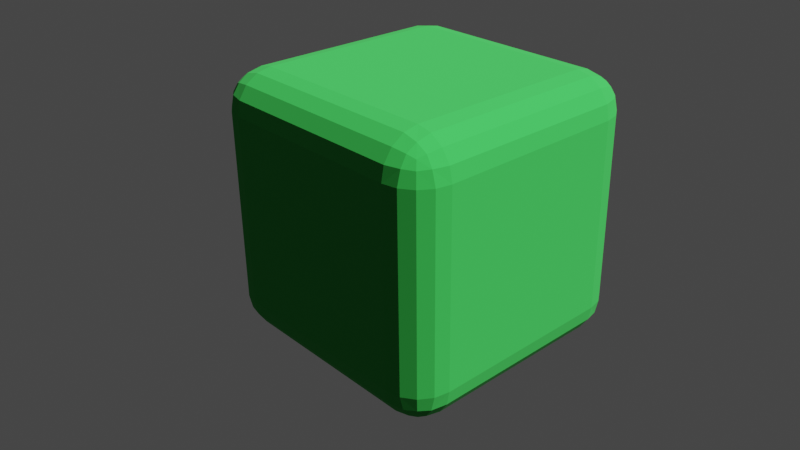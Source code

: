 # Source: bushed_arvr.blend  (saved by Blender 3.3.6; exported with 4.5.12 LTS)
import bpy
from mathutils import Matrix  # noqa: F401  (used for matrix-valued properties, if any)

bpy.ops.wm.read_factory_settings(use_empty=True)
scene = bpy.context.scene
scene.name = 'Scene'

# ---- collections
col_collection = bpy.data.collections.new('Collection'); scene.collection.children.link(col_collection)

# ---- materials (node trees are filled in below, after node groups)
mat_material = bpy.data.materials.new('Material')
mat_material.alpha_threshold = 0.0
mat_material.roughness = 0.5
mat_material.line_color = (0.0, 0.0, 0.0, 1.0)

# ---- material node trees
mat_material.use_nodes = True; mat_material.node_tree.nodes.clear()
_N = mat_material.node_tree.nodes; _L = mat_material.node_tree.links
n0 = _N.new('ShaderNodeOutputMaterial'); n0.name = 'Material Output'; n0.location = (300, 300)
n1 = _N.new('ShaderNodeBsdfPrincipled'); n1.name = 'Principled BSDF'; n1.location = (10, 300)
n1.distribution = 'GGX'
n1.subsurface_method = 'RANDOM_WALK_SKIN'
n1.inputs[0].default_value = (0.01906, 0.3563, 0.04397, 1.0)
n1.inputs[2].default_value = 1.0
n1.inputs[3].default_value = 1.45
n1.inputs[27].default_value = (0.0, 0.0, 0.0, 1.0)
n1.inputs[28].default_value = 1.0
_L.new(n1.outputs[0], n0.inputs[0])
n0.is_active_output = True

# ---- world
world_world = bpy.data.worlds.new('World'); scene.world = world_world
world_world.use_nodes = True; world_world.node_tree.nodes.clear()
_N = world_world.node_tree.nodes; _L = world_world.node_tree.links
n0 = _N.new('ShaderNodeOutputWorld'); n0.name = 'World Output'; n0.location = (300, 300)
n1 = _N.new('ShaderNodeBackground'); n1.name = 'Background'; n1.location = (10, 300)
n1.inputs[0].default_value = (0.05088, 0.05088, 0.05088, 1.0)
_L.new(n1.outputs[0], n0.inputs[0])
n0.is_active_output = True
world_world.color = (0.05088, 0.05088, 0.05088)
world_world.use_sun_shadow = False
world_world.sun_shadow_jitter_overblur = 0.0

# ---- cameras
cam_camera = bpy.data.cameras.new('Camera')
cam_camera.clip_start = 0.4
cam_camera.clip_end = 100.3
cam_camera.lens = 43.0
cam_camera.ortho_scale = 7.314
cam_camera.shift_x = -0.03
cam_camera.shift_y = -0.02

# ---- lights
light_light = bpy.data.lights.new('Light', 'SUN')
light_light.specular_factor = 0.8209
light_light.transmission_factor = 0.0
light_light.angle = 0.1993
light_light.energy = 7.0
light_light.shadow_soft_size = 0.1
light_light.shadow_cascade_max_distance = 1000.0

# ---- meshes
me_cube = bpy.data.meshes.new('Cube')
me_cube.from_pydata([(0.7177, 1.0, 0.7177), (0.7177, 0.7177, 1.0), (1.0, 0.7177, 0.7177), (0.7177, 0.9785, 0.8258), (0.7177, 0.9173, 0.9173), (0.8258, 0.9785, 0.7177), (0.8285, 0.9526, 0.8285), (0.8228, 0.903, 0.903), (0.8807, 0.8807, 0.8807), (0.8258, 0.7177, 0.9785), (0.9173, 0.7177, 0.9173), (0.7177, 0.8258, 0.9785), (0.8285, 0.8285, 0.9526), (0.903, 0.8228, 0.903), (0.9785, 0.8258, 0.7177), (0.9173, 0.9173, 0.7177), (0.9785, 0.7177, 0.8258), (0.9526, 0.8285, 0.8285), (0.903, 0.903, 0.8228), (0.7177, 0.7177, -1.0), (0.7177, 1.0, -0.7177), (1.0, 0.7177, -0.7177), (0.7177, 0.8258, -0.9785), (0.7177, 0.9173, -0.9173), (0.8258, 0.7177, -0.9785), (0.8285, 0.8285, -0.9526), (0.8228, 0.903, -0.903), (0.8807, 0.8807, -0.8807), (0.8258, 0.9785, -0.7177), (0.9173, 0.9173, -0.7177), (0.7177, 0.9785, -0.8258), (0.8285, 0.9526, -0.8285), (0.903, 0.903, -0.8228), (0.9785, 0.7177, -0.8258), (0.9173, 0.7177, -0.9173), (0.9785, 0.8258, -0.7177), (0.9526, 0.8285, -0.8285), (0.903, 0.8228, -0.903), (1.0, -0.7177, 0.7177), (0.7177, -0.7177, 1.0), (0.7177, -1.0, 0.7177), (0.9785, -0.7177, 0.8258), (0.9173, -0.7177, 0.9173), (0.9785, -0.8258, 0.7177), (0.9526, -0.8285, 0.8285), (0.903, -0.8228, 0.903), (0.8807, -0.8807, 0.8807), (0.7177, -0.8258, 0.9785), (0.7177, -0.9173, 0.9173), (0.8258, -0.7177, 0.9785), (0.8285, -0.8285, 0.9526), (0.8228, -0.903, 0.903), (0.8258, -0.9785, 0.7177), (0.9173, -0.9173, 0.7177), (0.7177, -0.9785, 0.8258), (0.8285, -0.9526, 0.8285), (0.903, -0.903, 0.8228), (1.0, -0.7177, -0.7177), (0.7177, -1.0, -0.7177), (0.7177, -0.7177, -1.0), (0.9785, -0.8258, -0.7177), (0.9173, -0.9173, -0.7177), (0.9785, -0.7177, -0.8258), (0.9526, -0.8285, -0.8285), (0.903, -0.903, -0.8228), (0.8807, -0.8807, -0.8807), (0.7177, -0.9785, -0.8258), (0.7177, -0.9173, -0.9173), (0.8258, -0.9785, -0.7177), (0.8285, -0.9526, -0.8285), (0.8228, -0.903, -0.903), (0.8258, -0.7177, -0.9785), (0.9173, -0.7177, -0.9173), (0.7177, -0.8258, -0.9785), (0.8285, -0.8285, -0.9526), (0.903, -0.8228, -0.903), (-0.7177, 1.0, 0.7177), (-1.0, 0.7177, 0.7177), (-0.7177, 0.7177, 1.0), (-0.8258, 0.9785, 0.7177), (-0.9173, 0.9173, 0.7177), (-0.7177, 0.9785, 0.8258), (-0.8285, 0.9526, 0.8285), (-0.903, 0.903, 0.8228), (-0.8807, 0.8807, 0.8807), (-0.9785, 0.7177, 0.8258), (-0.9173, 0.7177, 0.9173), (-0.9785, 0.8258, 0.7177), (-0.9526, 0.8285, 0.8285), (-0.903, 0.8228, 0.903), (-0.7177, 0.8258, 0.9785), (-0.7177, 0.9173, 0.9173), (-0.8258, 0.7177, 0.9785), (-0.8285, 0.8285, 0.9526), (-0.8228, 0.903, 0.903), (-1.0, 0.7177, -0.7177), (-0.7177, 1.0, -0.7177), (-0.7177, 0.7177, -1.0), (-0.9785, 0.8258, -0.7177), (-0.9173, 0.9173, -0.7177), (-0.9785, 0.7177, -0.8258), (-0.9526, 0.8285, -0.8285), (-0.903, 0.903, -0.8228), (-0.8807, 0.8807, -0.8807), (-0.7177, 0.9785, -0.8258), (-0.7177, 0.9173, -0.9173), (-0.8258, 0.9785, -0.7177), (-0.8285, 0.9526, -0.8285), (-0.8228, 0.903, -0.903), (-0.8258, 0.7177, -0.9785), (-0.9173, 0.7177, -0.9173), (-0.7177, 0.8258, -0.9785), (-0.8285, 0.8285, -0.9526), (-0.903, 0.8228, -0.903), (-1.0, -0.7177, 0.7177), (-0.7177, -1.0, 0.7177), (-0.7177, -0.7177, 1.0), (-0.9785, -0.8258, 0.7177), (-0.9173, -0.9173, 0.7177), (-0.9785, -0.7177, 0.8258), (-0.9526, -0.8285, 0.8285), (-0.903, -0.903, 0.8228), (-0.8807, -0.8807, 0.8807), (-0.7177, -0.9785, 0.8258), (-0.7177, -0.9173, 0.9173), (-0.8258, -0.9785, 0.7177), (-0.8285, -0.9526, 0.8285), (-0.8228, -0.903, 0.903), (-0.8258, -0.7177, 0.9785), (-0.9173, -0.7177, 0.9173), (-0.7177, -0.8258, 0.9785), (-0.8285, -0.8285, 0.9526), (-0.903, -0.8228, 0.903), (-0.7177, -0.7177, -1.0), (-0.7177, -1.0, -0.7177), (-1.0, -0.7177, -0.7177), (-0.7177, -0.8258, -0.9785), (-0.7177, -0.9173, -0.9173), (-0.8258, -0.7177, -0.9785), (-0.8285, -0.8285, -0.9526), (-0.8228, -0.903, -0.903), (-0.8807, -0.8807, -0.8807), (-0.8258, -0.9785, -0.7177), (-0.9173, -0.9173, -0.7177), (-0.7177, -0.9785, -0.8258), (-0.8285, -0.9526, -0.8285), (-0.903, -0.903, -0.8228), (-0.9785, -0.7177, -0.8258), (-0.9173, -0.7177, -0.9173), (-0.9785, -0.8258, -0.7177), (-0.9526, -0.8285, -0.8285), (-0.903, -0.8228, -0.903)], [], [(97, 19, 59, 133), (135, 114, 77, 95), (58, 40, 115, 134), (1, 78, 116, 39), (21, 2, 38, 57), (0, 3, 6, 5), (3, 4, 7, 6), (5, 6, 18, 15), (6, 7, 8, 18), (1, 9, 12, 11), (9, 10, 13, 12), (11, 12, 7, 4), (12, 13, 8, 7), (2, 14, 17, 16), (14, 15, 18, 17), (16, 17, 13, 10), (17, 18, 8, 13), (19, 22, 25, 24), (22, 23, 26, 25), (24, 25, 37, 34), (25, 26, 27, 37), (20, 28, 31, 30), (28, 29, 32, 31), (30, 31, 26, 23), (31, 32, 27, 26), (21, 33, 36, 35), (33, 34, 37, 36), (35, 36, 32, 29), (36, 37, 27, 32), (38, 41, 44, 43), (41, 42, 45, 44), (43, 44, 56, 53), (44, 45, 46, 56), (39, 47, 50, 49), (47, 48, 51, 50), (49, 50, 45, 42), (50, 51, 46, 45), (40, 52, 55, 54), (52, 53, 56, 55), (54, 55, 51, 48), (55, 56, 46, 51), (57, 60, 63, 62), (60, 61, 64, 63), (62, 63, 75, 72), (63, 64, 65, 75), (58, 66, 69, 68), (66, 67, 70, 69), (68, 69, 64, 61), (69, 70, 65, 64), (59, 71, 74, 73), (71, 72, 75, 74), (73, 74, 70, 67), (74, 75, 65, 70), (76, 79, 82, 81), (79, 80, 83, 82), (81, 82, 94, 91), (82, 83, 84, 94), (77, 85, 88, 87), (85, 86, 89, 88), (87, 88, 83, 80), (88, 89, 84, 83), (78, 90, 93, 92), (90, 91, 94, 93), (92, 93, 89, 86), (93, 94, 84, 89), (95, 98, 101, 100), (98, 99, 102, 101), (100, 101, 113, 110), (101, 102, 103, 113), (96, 104, 107, 106), (104, 105, 108, 107), (106, 107, 102, 99), (107, 108, 103, 102), (97, 109, 112, 111), (109, 110, 113, 112), (111, 112, 108, 105), (112, 113, 103, 108), (114, 117, 120, 119), (117, 118, 121, 120), (119, 120, 132, 129), (120, 121, 122, 132), (115, 123, 126, 125), (123, 124, 127, 126), (125, 126, 121, 118), (126, 127, 122, 121), (116, 128, 131, 130), (128, 129, 132, 131), (130, 131, 127, 124), (131, 132, 122, 127), (133, 136, 139, 138), (136, 137, 140, 139), (138, 139, 151, 148), (139, 140, 141, 151), (134, 142, 145, 144), (142, 143, 146, 145), (144, 145, 140, 137), (145, 146, 141, 140), (135, 147, 150, 149), (147, 148, 151, 150), (149, 150, 146, 143), (150, 151, 141, 146), (97, 133, 138, 109), (109, 138, 148, 110), (110, 148, 147, 100), (100, 147, 135, 95), (19, 97, 111, 22), (22, 111, 105, 23), (23, 105, 104, 30), (30, 104, 96, 20), (2, 21, 35, 14), (14, 35, 29, 15), (15, 29, 28, 5), (5, 28, 20, 0), (134, 115, 125, 142), (142, 125, 118, 143), (143, 118, 117, 149), (149, 117, 114, 135), (40, 58, 68, 52), (52, 68, 61, 53), (53, 61, 60, 43), (43, 60, 57, 38), (76, 96, 106, 79), (79, 106, 99, 80), (80, 99, 98, 87), (87, 98, 95, 77), (39, 116, 130, 47), (47, 130, 124, 48), (48, 124, 123, 54), (54, 123, 115, 40), (1, 39, 49, 9), (9, 49, 42, 10), (10, 42, 41, 16), (16, 41, 38, 2), (133, 59, 73, 136), (136, 73, 67, 137), (137, 67, 66, 144), (144, 66, 58, 134), (116, 78, 92, 128), (128, 92, 86, 129), (129, 86, 85, 119), (119, 85, 77, 114), (78, 1, 11, 90), (90, 11, 4, 91), (91, 4, 3, 81), (81, 3, 0, 76), (59, 19, 24, 71), (71, 24, 34, 72), (72, 34, 33, 62), (62, 33, 21, 57), (96, 76, 0, 20)])
_uv = me_cube.uv_layers.new(name='UVMap')
_uv.uv.foreach_set('vector', [0.1603, 0.5353, 0.3397, 0.5353, 0.3397, 0.7147, 0.1603, 0.7147, 0.4103, 0.03528, 0.5897, 0.03528, 0.5897, 0.2147, 0.4103, 0.2147, 0.4103, 0.7853, 0.5897, 0.7853, 0.5897, 0.9647, 0.4103, 0.9647, 0.6603, 0.5353, 0.8397, 0.5353, 0.8397, 0.7147, 0.6603, 0.7147, 0.4103, 0.5353, 0.5897, 0.5353, 0.5897, 0.7147, 0.4103, 0.7147, 0.5897, 0.4647, 0.6032, 0.4647, 0.6036, 0.4786, 0.5897, 0.4782, 0.6032, 0.4647, 0.625, 0.4647, 0.625, 0.4779, 0.6036, 0.4786, 0.5897, 0.4782, 0.6036, 0.4786, 0.6029, 0.5, 0.5897, 0.5, 0.6036, 0.4786, 0.625, 0.4779, 0.62, 0.5, 0.6029, 0.5, 0.6603, 0.5353, 0.6468, 0.5353, 0.6464, 0.5214, 0.6603, 0.5218, 0.6468, 0.5353, 0.625, 0.5353, 0.625, 0.5221, 0.6464, 0.5214, 0.6603, 0.5218, 0.6464, 0.5214, 0.6471, 0.5, 0.6603, 0.5, 0.6464, 0.5214, 0.625, 0.5221, 0.62, 0.5, 0.6471, 0.5, 0.5897, 0.5353, 0.5897, 0.5218, 0.6036, 0.5214, 0.6032, 0.5353, 0.5897, 0.5218, 0.5897, 0.5, 0.6029, 0.5, 0.6036, 0.5214, 0.6032, 0.5353, 0.6036, 0.5214, 0.625, 0.5221, 0.625, 0.5353, 0.6036, 0.5214, 0.6029, 0.5, 0.62, 0.5, 0.625, 0.5221, 0.3397, 0.5353, 0.3397, 0.5218, 0.3536, 0.5214, 0.3532, 0.5353, 0.3397, 0.5218, 0.3397, 0.5, 0.3529, 0.5, 0.3536, 0.5214, 0.3532, 0.5353, 0.3536, 0.5214, 0.375, 0.5221, 0.375, 0.5353, 0.3536, 0.5214, 0.3529, 0.5, 0.375, 0.505, 0.375, 0.5221, 0.4103, 0.4647, 0.4103, 0.4782, 0.3964, 0.4786, 0.3968, 0.4647, 0.4103, 0.4782, 0.4103, 0.5, 0.3971, 0.5, 0.3964, 0.4786, 0.3968, 0.4647, 0.3964, 0.4786, 0.375, 0.4779, 0.375, 0.4647, 0.3964, 0.4786, 0.3971, 0.5, 0.375, 0.505, 0.375, 0.4779, 0.4103, 0.5353, 0.3968, 0.5353, 0.3964, 0.5214, 0.4103, 0.5218, 0.3968, 0.5353, 0.375, 0.5353, 0.375, 0.5221, 0.3964, 0.5214, 0.4103, 0.5218, 0.3964, 0.5214, 0.3971, 0.5, 0.4103, 0.5, 0.3964, 0.5214, 0.375, 0.5221, 0.375, 0.505, 0.3971, 0.5, 0.5897, 0.7147, 0.6032, 0.7147, 0.6036, 0.7286, 0.5897, 0.7282, 0.6032, 0.7147, 0.625, 0.7147, 0.625, 0.7279, 0.6036, 0.7286, 0.5897, 0.7282, 0.6036, 0.7286, 0.6029, 0.75, 0.5897, 0.75, 0.6036, 0.7286, 0.625, 0.7279, 0.625, 0.745, 0.6029, 0.75, 0.6603, 0.7147, 0.6603, 0.7282, 0.6464, 0.7286, 0.6468, 0.7147, 0.6603, 0.7282, 0.6603, 0.75, 0.6471, 0.75, 0.6464, 0.7286, 0.6468, 0.7147, 0.6464, 0.7286, 0.625, 0.7279, 0.625, 0.7147, 0.6464, 0.7286, 0.6471, 0.75, 0.625, 0.745, 0.625, 0.7279, 0.5897, 0.7853, 0.5897, 0.7718, 0.6036, 0.7714, 0.6032, 0.7853, 0.5897, 0.7718, 0.5897, 0.75, 0.6029, 0.75, 0.6036, 0.7714, 0.6032, 0.7853, 0.6036, 0.7714, 0.625, 0.7721, 0.625, 0.7853, 0.6036, 0.7714, 0.6029, 0.75, 0.625, 0.745, 0.625, 0.7721, 0.4103, 0.7147, 0.4103, 0.7282, 0.3964, 0.7286, 0.3968, 0.7147, 0.4103, 0.7282, 0.4103, 0.75, 0.3971, 0.75, 0.3964, 0.7286, 0.3968, 0.7147, 0.3964, 0.7286, 0.375, 0.7279, 0.375, 0.7147, 0.3964, 0.7286, 0.3971, 0.75, 0.38, 0.75, 0.375, 0.7279, 0.4103, 0.7853, 0.3968, 0.7853, 0.3964, 0.7714, 0.4103, 0.7718, 0.3968, 0.7853, 0.375, 0.7853, 0.375, 0.7721, 0.3964, 0.7714, 0.4103, 0.7718, 0.3964, 0.7714, 0.3971, 0.75, 0.4103, 0.75, 0.3964, 0.7714, 0.375, 0.7721, 0.38, 0.75, 0.3971, 0.75, 0.3397, 0.7147, 0.3532, 0.7147, 0.3536, 0.7286, 0.3397, 0.7282, 0.3532, 0.7147, 0.375, 0.7147, 0.375, 0.7279, 0.3536, 0.7286, 0.3397, 0.7282, 0.3536, 0.7286, 0.3529, 0.75, 0.3397, 0.75, 0.3536, 0.7286, 0.375, 0.7279, 0.38, 0.75, 0.3529, 0.75, 0.5897, 0.2853, 0.5897, 0.2718, 0.6036, 0.2714, 0.6032, 0.2853, 0.5897, 0.2718, 0.5897, 0.25, 0.6029, 0.25, 0.6036, 0.2714, 0.6032, 0.2853, 0.6036, 0.2714, 0.625, 0.2721, 0.625, 0.2853, 0.6036, 0.2714, 0.6029, 0.25, 0.6101, 0.25, 0.625, 0.2721, 0.5897, 0.2147, 0.6032, 0.2147, 0.6036, 0.2286, 0.5897, 0.2282, 0.6032, 0.2147, 0.625, 0.2147, 0.625, 0.2279, 0.6036, 0.2286, 0.5897, 0.2282, 0.6036, 0.2286, 0.6029, 0.25, 0.5897, 0.25, 0.6036, 0.2286, 0.625, 0.2279, 0.625, 0.2351, 0.6029, 0.25, 0.8397, 0.5353, 0.8397, 0.5218, 0.8536, 0.5214, 0.8532, 0.5353, 0.8397, 0.5218, 0.8397, 0.5, 0.8529, 0.5, 0.8536, 0.5214, 0.8532, 0.5353, 0.8536, 0.5214, 0.875, 0.5221, 0.875, 0.5353, 0.8536, 0.5214, 0.8529, 0.5, 0.8601, 0.5, 0.875, 0.5221, 0.4103, 0.2147, 0.4103, 0.2282, 0.3964, 0.2286, 0.3968, 0.2147, 0.4103, 0.2282, 0.4103, 0.25, 0.3971, 0.25, 0.3964, 0.2286, 0.3968, 0.2147, 0.3964, 0.2286, 0.375, 0.2279, 0.375, 0.2147, 0.3964, 0.2286, 0.3971, 0.25, 0.3899, 0.25, 0.375, 0.2279, 0.4103, 0.2853, 0.3968, 0.2853, 0.3964, 0.2714, 0.4103, 0.2718, 0.3968, 0.2853, 0.375, 0.2853, 0.375, 0.2721, 0.3964, 0.2714, 0.4103, 0.2718, 0.3964, 0.2714, 0.3971, 0.25, 0.4103, 0.25, 0.3964, 0.2714, 0.375, 0.2721, 0.375, 0.2649, 0.3971, 0.25, 0.1603, 0.5353, 0.1468, 0.5353, 0.1464, 0.5214, 0.1603, 0.5218, 0.1468, 0.5353, 0.125, 0.5353, 0.125, 0.5221, 0.1464, 0.5214, 0.1603, 0.5218, 0.1464, 0.5214, 0.1471, 0.5, 0.1603, 0.5, 0.1464, 0.5214, 0.125, 0.5221, 0.125, 0.5149, 0.1471, 0.5, 0.5897, 0.03528, 0.5897, 0.02178, 0.6036, 0.02144, 0.6032, 0.03528, 0.5897, 0.02178, 0.5897, 0.0, 0.6029, 0.0, 0.6036, 0.02144, 0.6032, 0.03528, 0.6036, 0.02144, 0.625, 0.02214, 0.625, 0.03528, 0.6036, 0.02144, 0.6029, 0.0, 0.6101, 0.0, 0.625, 0.02214, 0.5897, 0.9647, 0.6032, 0.9647, 0.6036, 0.9786, 0.5897, 0.9782, 0.6032, 0.9647, 0.625, 0.9647, 0.625, 0.9779, 0.6036, 0.9786, 0.5897, 0.9782, 0.6036, 0.9786, 0.6029, 1.0, 0.5897, 1.0, 0.6036, 0.9786, 0.625, 0.9779, 0.625, 0.9851, 0.6029, 1.0, 0.8397, 0.7147, 0.8532, 0.7147, 0.8536, 0.7286, 0.8397, 0.7282, 0.8532, 0.7147, 0.875, 0.7147, 0.875, 0.7279, 0.8536, 0.7286, 0.8397, 0.7282, 0.8536, 0.7286, 0.8529, 0.75, 0.8397, 0.75, 0.8536, 0.7286, 0.875, 0.7279, 0.875, 0.7351, 0.8529, 0.75, 0.1603, 0.7147, 0.1603, 0.7282, 0.1464, 0.7286, 0.1468, 0.7147, 0.1603, 0.7282, 0.1603, 0.75, 0.1471, 0.75, 0.1464, 0.7286, 0.1468, 0.7147, 0.1464, 0.7286, 0.125, 0.7279, 0.125, 0.7147, 0.1464, 0.7286, 0.1471, 0.75, 0.1399, 0.75, 0.125, 0.7279, 0.4103, 0.9647, 0.4103, 0.9782, 0.3964, 0.9786, 0.3968, 0.9647, 0.4103, 0.9782, 0.4103, 1.0, 0.3971, 1.0, 0.3964, 0.9786, 0.3968, 0.9647, 0.3964, 0.9786, 0.375, 0.9779, 0.375, 0.9647, 0.3964, 0.9786, 0.3971, 1.0, 0.3899, 1.0, 0.375, 0.9779, 0.4103, 0.03528, 0.3968, 0.03528, 0.3964, 0.02144, 0.4103, 0.02178, 0.3968, 0.03528, 0.375, 0.03528, 0.375, 0.02214, 0.3964, 0.02144, 0.4103, 0.02178, 0.3964, 0.02144, 0.3971, 0.0, 0.4103, 0.0, 0.3964, 0.02144, 0.375, 0.02214, 0.375, 0.01491, 0.3971, 0.0, 0.1603, 0.5353, 0.1603, 0.7147, 0.1468, 0.7147, 0.1468, 0.5353, 0.1468, 0.5353, 0.1468, 0.7147, 0.125, 0.7147, 0.125, 0.5353, 0.375, 0.2147, 0.375, 0.03528, 0.3968, 0.03528, 0.3968, 0.2147, 0.3968, 0.2147, 0.3968, 0.03528, 0.4103, 0.03528, 0.4103, 0.2147, 0.3397, 0.5353, 0.1603, 0.5353, 0.1603, 0.5218, 0.3397, 0.5218, 0.3397, 0.5218, 0.1603, 0.5218, 0.1603, 0.5, 0.3397, 0.5, 0.375, 0.4647, 0.375, 0.2853, 0.3968, 0.2853, 0.3968, 0.4647, 0.3968, 0.4647, 0.3968, 0.2853, 0.4103, 0.2853, 0.4103, 0.4647, 0.5897, 0.5353, 0.4103, 0.5353, 0.4103, 0.5218, 0.5897, 0.5218, 0.5897, 0.5218, 0.4103, 0.5218, 0.4103, 0.5, 0.5897, 0.5, 0.5897, 0.5, 0.4103, 0.5, 0.4103, 0.4782, 0.5897, 0.4782, 0.5897, 0.4782, 0.4103, 0.4782, 0.4103, 0.4647, 0.5897, 0.4647, 0.4103, 0.9647, 0.5897, 0.9647, 0.5897, 0.9782, 0.4103, 0.9782, 0.4103, 0.9782, 0.5897, 0.9782, 0.5897, 1.0, 0.4103, 1.0, 0.4103, 0.0, 0.5897, 0.0, 0.5897, 0.02178, 0.4103, 0.02178, 0.4103, 0.02178, 0.5897, 0.02178, 0.5897, 0.03528, 0.4103, 0.03528, 0.5897, 0.7853, 0.4103, 0.7853, 0.4103, 0.7718, 0.5897, 0.7718, 0.5897, 0.7718, 0.4103, 0.7718, 0.4103, 0.75, 0.5897, 0.75, 0.5897, 0.75, 0.4103, 0.75, 0.4103, 0.7282, 0.5897, 0.7282, 0.5897, 0.7282, 0.4103, 0.7282, 0.4103, 0.7147, 0.5897, 0.7147, 0.5897, 0.2853, 0.4103, 0.2853, 0.4103, 0.2718, 0.5897, 0.2718, 0.5897, 0.2718, 0.4103, 0.2718, 0.4103, 0.25, 0.5897, 0.25, 0.5897, 0.25, 0.4103, 0.25, 0.4103, 0.2282, 0.5897, 0.2282, 0.5897, 0.2282, 0.4103, 0.2282, 0.4103, 0.2147, 0.5897, 0.2147, 0.6603, 0.7147, 0.8397, 0.7147, 0.8397, 0.7282, 0.6603, 0.7282, 0.6603, 0.7282, 0.8397, 0.7282, 0.8397, 0.75, 0.6603, 0.75, 0.625, 0.7853, 0.625, 0.9647, 0.6032, 0.9647, 0.6032, 0.7853, 0.6032, 0.7853, 0.6032, 0.9647, 0.5897, 0.9647, 0.5897, 0.7853, 0.6603, 0.5353, 0.6603, 0.7147, 0.6468, 0.7147, 0.6468, 0.5353, 0.6468, 0.5353, 0.6468, 0.7147, 0.625, 0.7147, 0.625, 0.5353, 0.625, 0.5353, 0.625, 0.7147, 0.6032, 0.7147, 0.6032, 0.5353, 0.6032, 0.5353, 0.6032, 0.7147, 0.5897, 0.7147, 0.5897, 0.5353, 0.1603, 0.7147, 0.3397, 0.7147, 0.3397, 0.7282, 0.1603, 0.7282, 0.1603, 0.7282, 0.3397, 0.7282, 0.3397, 0.75, 0.1603, 0.75, 0.375, 0.9647, 0.375, 0.7853, 0.3968, 0.7853, 0.3968, 0.9647, 0.3968, 0.9647, 0.3968, 0.7853, 0.4103, 0.7853, 0.4103, 0.9647, 0.8397, 0.7147, 0.8397, 0.5353, 0.8532, 0.5353, 0.8532, 0.7147, 0.8532, 0.7147, 0.8532, 0.5353, 0.875, 0.5353, 0.875, 0.7147, 0.625, 0.03528, 0.625, 0.2147, 0.6032, 0.2147, 0.6032, 0.03528, 0.6032, 0.03528, 0.6032, 0.2147, 0.5897, 0.2147, 0.5897, 0.03528, 0.8397, 0.5353, 0.6603, 0.5353, 0.6603, 0.5218, 0.8397, 0.5218, 0.8397, 0.5218, 0.6603, 0.5218, 0.6603, 0.5, 0.8397, 0.5, 0.625, 0.2853, 0.625, 0.4647, 0.6032, 0.4647, 0.6032, 0.2853, 0.6032, 0.2853, 0.6032, 0.4647, 0.5897, 0.4647, 0.5897, 0.2853, 0.3397, 0.7147, 0.3397, 0.5353, 0.3532, 0.5353, 0.3532, 0.7147, 0.3532, 0.7147, 0.3532, 0.5353, 0.375, 0.5353, 0.375, 0.7147, 0.375, 0.7147, 0.375, 0.5353, 0.3968, 0.5353, 0.3968, 0.7147, 0.3968, 0.7147, 0.3968, 0.5353, 0.4103, 0.5353, 0.4103, 0.7147, 0.4103, 0.2853, 0.5897, 0.2853, 0.5897, 0.4647, 0.4103, 0.4647])
me_cube.materials.append(mat_material)
me_cube.use_mirror_vertex_groups = False
me_cube.update()

# ---- objects
ob_grassobject = bpy.data.objects.new('Grassobject', me_cube)
ob_light = bpy.data.objects.new('Light', light_light)
ob_camera = bpy.data.objects.new('Camera', cam_camera)

# ---- transforms, parenting, visibility, modifiers, constraints
ob_grassobject.location = (0.0, 0.0, 0.0)
ob_grassobject.scale = (-1.665, -1.665, -1.665)
ob_grassobject.lock_rotations_4d = False
ob_grassobject.empty_display_type = 'ARROWS'
ob_grassobject.lineart.crease_threshold = 0.0
_m = ob_grassobject.modifiers.new('ParticleSystem', 'PARTICLE_SYSTEM')
ob_light.location = (4.076, 1.005, 5.904)
ob_light.rotation_euler = (0.6503, 0.05522, 1.866)
ob_light.lock_rotations_4d = False
ob_light.empty_display_type = 'ARROWS'
ob_light.color = (0.0, 0.0, 0.0, 0.0)
ob_light.lineart.crease_threshold = 0.0
ob_camera.location = (7.359, -6.926, 4.958)
ob_camera.rotation_euler = (1.109, 0.0, 0.8149)
ob_camera.lock_rotations_4d = False
ob_camera.empty_display_type = 'ARROWS'
ob_camera.color = (0.0, 0.0, 0.0, 0.0)
ob_camera.display_type = 'WIRE'
ob_camera.lineart.crease_threshold = 0.0

# ---- collection membership
col_collection.objects.link(ob_grassobject)
col_collection.objects.link(ob_light)
col_collection.objects.link(ob_camera)

# ---- scene / render settings (as saved in the file)
scene.camera = ob_camera
scene.frame_start = 1; scene.frame_end = 250; scene.frame_set(1)
scene.render.engine = 'CYCLES'
scene.cycles.sampling_pattern = 'TABULATED_SOBOL'
scene.cycles.use_light_tree = False
scene.view_settings.view_transform = 'Filmic'
bpy.context.view_layer.update()
